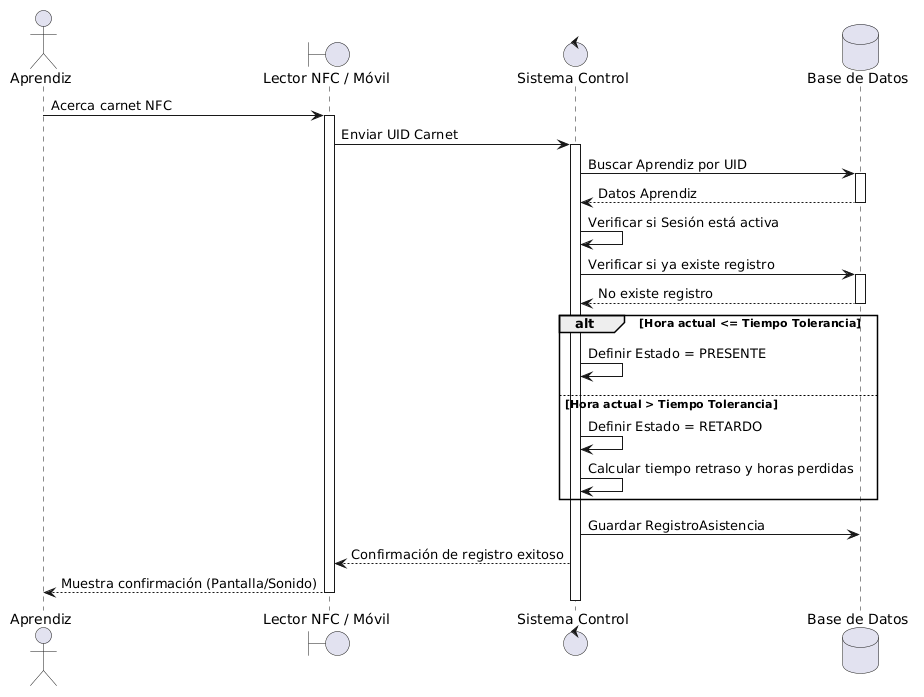

The diagram above was rendered by PlantUML. Its source (embedded in the PNG):
@startuml
actor Aprendiz as apr
boundary "Lector NFC / Móvil" as nfc
control "Sistema Control" as sys
database "Base de Datos" as db

apr -> nfc: Acerca carnet NFC
activate nfc
nfc -> sys: Enviar UID Carnet
activate sys

sys -> db: Buscar Aprendiz por UID
activate db
db --> sys: Datos Aprendiz
deactivate db

sys -> sys: Verificar si Sesión está activa 
sys -> db: Verificar si ya existe registro 
activate db
db --> sys: No existe registro
deactivate db

alt Hora actual <= Tiempo Tolerancia
    sys -> sys: Definir Estado = PRESENTE
else Hora actual > Tiempo Tolerancia
    sys -> sys: Definir Estado = RETARDO
    sys -> sys: Calcular tiempo retraso y horas perdidas 
end

sys -> db: Guardar RegistroAsistencia 
sys --> nfc: Confirmación de registro exitoso 
nfc --> apr: Muestra confirmación (Pantalla/Sonido)
deactivate sys
deactivate nfc
@endum